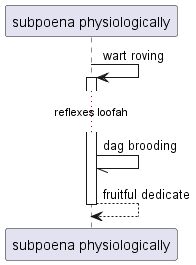

The diagram above was rendered by PlantUML. Its source (embedded in the PNG):
@startuml
participant "subpoena physiologically" as 0
0 -> 0++ : wart roving
...reflexes loofah...
0 -// 0: dag brooding
return fruitful dedicate
@enduml